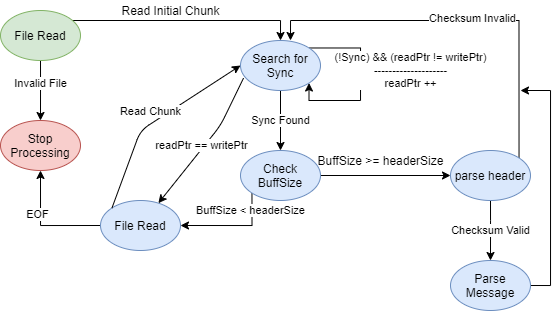

The diagram above was exported from draw.io. Its source (the exported page's mxGraphModel, read from the mxfile embedded in the PNG):
<mxGraphModel dx="813" dy="470" grid="1" gridSize="10" guides="1" tooltips="1" connect="1" arrows="1" fold="1" page="1" pageScale="1" pageWidth="850" pageHeight="1100" math="0" shadow="0">
  <root>
    <mxCell id="0" />
    <mxCell id="1" parent="0" />
    <mxCell id="pee52xQygHnqUIQcrmH5-11" style="edgeStyle=orthogonalEdgeStyle;rounded=0;orthogonalLoop=1;jettySize=auto;html=1;exitX=1;exitY=0;exitDx=0;exitDy=0;" edge="1" parent="1" source="pee52xQygHnqUIQcrmH5-2" target="pee52xQygHnqUIQcrmH5-9">
      <mxGeometry relative="1" as="geometry">
        <Array as="points">
          <mxPoint x="168" y="100" />
          <mxPoint x="380" y="100" />
        </Array>
      </mxGeometry>
    </mxCell>
    <mxCell id="pee52xQygHnqUIQcrmH5-34" value="" style="edgeStyle=orthogonalEdgeStyle;rounded=0;orthogonalLoop=1;jettySize=auto;html=1;" edge="1" parent="1" source="pee52xQygHnqUIQcrmH5-2" target="pee52xQygHnqUIQcrmH5-30">
      <mxGeometry relative="1" as="geometry">
        <Array as="points">
          <mxPoint x="140" y="160" />
          <mxPoint x="140" y="160" />
        </Array>
      </mxGeometry>
    </mxCell>
    <mxCell id="pee52xQygHnqUIQcrmH5-35" value="Invalid File" style="edgeLabel;html=1;align=center;verticalAlign=middle;resizable=0;points=[];" vertex="1" connectable="0" parent="pee52xQygHnqUIQcrmH5-34">
      <mxGeometry x="-0.2333" relative="1" as="geometry">
        <mxPoint as="offset" />
      </mxGeometry>
    </mxCell>
    <mxCell id="pee52xQygHnqUIQcrmH5-2" value="File Read" style="ellipse;whiteSpace=wrap;html=1;fillColor=#d5e8d4;strokeColor=#82b366;" vertex="1" parent="1">
      <mxGeometry x="100" y="90" width="80" height="50" as="geometry" />
    </mxCell>
    <mxCell id="pee52xQygHnqUIQcrmH5-16" style="edgeStyle=orthogonalEdgeStyle;rounded=0;orthogonalLoop=1;jettySize=auto;html=1;exitX=1;exitY=0;exitDx=0;exitDy=0;entryX=1;entryY=1;entryDx=0;entryDy=0;" edge="1" parent="1" source="pee52xQygHnqUIQcrmH5-9" target="pee52xQygHnqUIQcrmH5-9">
      <mxGeometry relative="1" as="geometry">
        <mxPoint x="450" y="180" as="targetPoint" />
        <Array as="points">
          <mxPoint x="460" y="127" />
          <mxPoint x="460" y="180" />
          <mxPoint x="408" y="180" />
        </Array>
      </mxGeometry>
    </mxCell>
    <mxCell id="pee52xQygHnqUIQcrmH5-17" value="(!Sync) &amp;amp;&amp;amp; (readPtr != writePtr)&lt;br&gt;--------------------&lt;br&gt;readPtr ++" style="edgeLabel;html=1;align=center;verticalAlign=middle;resizable=0;points=[];" vertex="1" connectable="0" parent="pee52xQygHnqUIQcrmH5-16">
      <mxGeometry x="-0.4036" y="-11" relative="1" as="geometry">
        <mxPoint x="61" y="22.42" as="offset" />
      </mxGeometry>
    </mxCell>
    <mxCell id="pee52xQygHnqUIQcrmH5-19" value="" style="edgeStyle=orthogonalEdgeStyle;rounded=0;orthogonalLoop=1;jettySize=auto;html=1;" edge="1" parent="1" source="pee52xQygHnqUIQcrmH5-9" target="pee52xQygHnqUIQcrmH5-18">
      <mxGeometry relative="1" as="geometry" />
    </mxCell>
    <mxCell id="pee52xQygHnqUIQcrmH5-20" value="Sync Found" style="edgeLabel;html=1;align=center;verticalAlign=middle;resizable=0;points=[];" vertex="1" connectable="0" parent="pee52xQygHnqUIQcrmH5-19">
      <mxGeometry x="-0.25" relative="1" as="geometry">
        <mxPoint y="7" as="offset" />
      </mxGeometry>
    </mxCell>
    <mxCell id="pee52xQygHnqUIQcrmH5-9" value="Search for Sync" style="ellipse;whiteSpace=wrap;html=1;fillColor=#dae8fc;strokeColor=#6c8ebf;" vertex="1" parent="1">
      <mxGeometry x="340" y="120" width="80" height="50" as="geometry" />
    </mxCell>
    <mxCell id="pee52xQygHnqUIQcrmH5-12" value="Read Initial Chunk" style="text;html=1;align=center;verticalAlign=middle;resizable=0;points=[];autosize=1;" vertex="1" parent="1">
      <mxGeometry x="215" y="80" width="110" height="20" as="geometry" />
    </mxCell>
    <mxCell id="pee52xQygHnqUIQcrmH5-22" value="" style="edgeStyle=orthogonalEdgeStyle;rounded=0;orthogonalLoop=1;jettySize=auto;html=1;" edge="1" parent="1" source="pee52xQygHnqUIQcrmH5-18" target="pee52xQygHnqUIQcrmH5-21">
      <mxGeometry relative="1" as="geometry" />
    </mxCell>
    <mxCell id="pee52xQygHnqUIQcrmH5-52" style="edgeStyle=orthogonalEdgeStyle;rounded=0;orthogonalLoop=1;jettySize=auto;html=1;exitX=0;exitY=1;exitDx=0;exitDy=0;entryX=1;entryY=0.5;entryDx=0;entryDy=0;" edge="1" parent="1" source="pee52xQygHnqUIQcrmH5-18" target="pee52xQygHnqUIQcrmH5-36">
      <mxGeometry relative="1" as="geometry">
        <Array as="points">
          <mxPoint x="352" y="305" />
        </Array>
      </mxGeometry>
    </mxCell>
    <mxCell id="pee52xQygHnqUIQcrmH5-53" value="BuffSize &amp;lt; headerSize" style="edgeLabel;html=1;align=center;verticalAlign=middle;resizable=0;points=[];" vertex="1" connectable="0" parent="pee52xQygHnqUIQcrmH5-52">
      <mxGeometry x="0.1183" y="-2" relative="1" as="geometry">
        <mxPoint x="24.27" y="-13.02" as="offset" />
      </mxGeometry>
    </mxCell>
    <mxCell id="pee52xQygHnqUIQcrmH5-18" value="Check BuffSize" style="ellipse;whiteSpace=wrap;html=1;fillColor=#dae8fc;strokeColor=#6c8ebf;" vertex="1" parent="1">
      <mxGeometry x="340" y="230" width="80" height="50" as="geometry" />
    </mxCell>
    <mxCell id="pee52xQygHnqUIQcrmH5-26" value="" style="edgeStyle=orthogonalEdgeStyle;rounded=0;orthogonalLoop=1;jettySize=auto;html=1;" edge="1" parent="1" source="pee52xQygHnqUIQcrmH5-21" target="pee52xQygHnqUIQcrmH5-25">
      <mxGeometry relative="1" as="geometry">
        <Array as="points">
          <mxPoint x="590" y="300" />
          <mxPoint x="590" y="300" />
        </Array>
      </mxGeometry>
    </mxCell>
    <mxCell id="pee52xQygHnqUIQcrmH5-27" value="Checksum Valid" style="edgeLabel;html=1;align=center;verticalAlign=middle;resizable=0;points=[];" vertex="1" connectable="0" parent="pee52xQygHnqUIQcrmH5-26">
      <mxGeometry x="0.25" relative="1" as="geometry">
        <mxPoint y="-8" as="offset" />
      </mxGeometry>
    </mxCell>
    <mxCell id="pee52xQygHnqUIQcrmH5-48" style="edgeStyle=orthogonalEdgeStyle;rounded=0;orthogonalLoop=1;jettySize=auto;html=1;exitX=1;exitY=0;exitDx=0;exitDy=0;entryX=0.625;entryY=0;entryDx=0;entryDy=0;entryPerimeter=0;" edge="1" parent="1" source="pee52xQygHnqUIQcrmH5-21" target="pee52xQygHnqUIQcrmH5-9">
      <mxGeometry relative="1" as="geometry">
        <mxPoint x="590" y="90" as="targetPoint" />
        <Array as="points">
          <mxPoint x="618" y="100" />
          <mxPoint x="390" y="100" />
        </Array>
      </mxGeometry>
    </mxCell>
    <mxCell id="pee52xQygHnqUIQcrmH5-49" value="Checksum Invalid" style="edgeLabel;html=1;align=center;verticalAlign=middle;resizable=0;points=[];" vertex="1" connectable="0" parent="pee52xQygHnqUIQcrmH5-48">
      <mxGeometry x="-0.2876" y="47" relative="1" as="geometry">
        <mxPoint x="-47" y="-49" as="offset" />
      </mxGeometry>
    </mxCell>
    <mxCell id="pee52xQygHnqUIQcrmH5-21" value="parse header" style="ellipse;whiteSpace=wrap;html=1;fillColor=#dae8fc;strokeColor=#6c8ebf;" vertex="1" parent="1">
      <mxGeometry x="550" y="230" width="80" height="50" as="geometry" />
    </mxCell>
    <mxCell id="pee52xQygHnqUIQcrmH5-24" value="BuffSize &amp;gt;= headerSize" style="text;html=1;align=center;verticalAlign=middle;resizable=0;points=[];autosize=1;" vertex="1" parent="1">
      <mxGeometry x="410" y="230" width="140" height="20" as="geometry" />
    </mxCell>
    <mxCell id="pee52xQygHnqUIQcrmH5-56" style="edgeStyle=orthogonalEdgeStyle;rounded=0;orthogonalLoop=1;jettySize=auto;html=1;exitX=1;exitY=0.5;exitDx=0;exitDy=0;" edge="1" parent="1" source="pee52xQygHnqUIQcrmH5-25">
      <mxGeometry relative="1" as="geometry">
        <mxPoint x="620" y="170" as="targetPoint" />
        <Array as="points">
          <mxPoint x="650" y="365" />
          <mxPoint x="650" y="170" />
        </Array>
      </mxGeometry>
    </mxCell>
    <mxCell id="pee52xQygHnqUIQcrmH5-25" value="Parse Message" style="ellipse;whiteSpace=wrap;html=1;fillColor=#dae8fc;strokeColor=#6c8ebf;" vertex="1" parent="1">
      <mxGeometry x="550" y="340" width="80" height="50" as="geometry" />
    </mxCell>
    <mxCell id="pee52xQygHnqUIQcrmH5-30" value="Stop Processing" style="ellipse;whiteSpace=wrap;html=1;fillColor=#f8cecc;strokeColor=#b85450;" vertex="1" parent="1">
      <mxGeometry x="100" y="200" width="80" height="50" as="geometry" />
    </mxCell>
    <mxCell id="pee52xQygHnqUIQcrmH5-46" style="edgeStyle=orthogonalEdgeStyle;rounded=0;orthogonalLoop=1;jettySize=auto;html=1;exitX=0;exitY=0.5;exitDx=0;exitDy=0;" edge="1" parent="1" source="pee52xQygHnqUIQcrmH5-36" target="pee52xQygHnqUIQcrmH5-30">
      <mxGeometry relative="1" as="geometry" />
    </mxCell>
    <mxCell id="pee52xQygHnqUIQcrmH5-47" value="EOF" style="edgeLabel;html=1;align=center;verticalAlign=middle;resizable=0;points=[];" vertex="1" connectable="0" parent="pee52xQygHnqUIQcrmH5-46">
      <mxGeometry x="0.0432" y="-12" relative="1" as="geometry">
        <mxPoint x="-15" y="-11" as="offset" />
      </mxGeometry>
    </mxCell>
    <mxCell id="pee52xQygHnqUIQcrmH5-36" value="File Read" style="ellipse;whiteSpace=wrap;html=1;fillColor=#dae8fc;strokeColor=#6c8ebf;" vertex="1" parent="1">
      <mxGeometry x="200" y="280" width="80" height="50" as="geometry" />
    </mxCell>
    <mxCell id="pee52xQygHnqUIQcrmH5-42" value="" style="endArrow=classic;html=1;exitX=0.038;exitY=0.752;exitDx=0;exitDy=0;exitPerimeter=0;" edge="1" parent="1" source="pee52xQygHnqUIQcrmH5-9" target="pee52xQygHnqUIQcrmH5-36">
      <mxGeometry width="50" height="50" relative="1" as="geometry">
        <mxPoint x="280" y="160" as="sourcePoint" />
        <mxPoint x="310" y="180" as="targetPoint" />
        <Array as="points">
          <mxPoint x="320" y="205" />
        </Array>
      </mxGeometry>
    </mxCell>
    <mxCell id="pee52xQygHnqUIQcrmH5-43" value="readPtr == writePtr" style="edgeLabel;html=1;align=center;verticalAlign=middle;resizable=0;points=[];" vertex="1" connectable="0" parent="pee52xQygHnqUIQcrmH5-42">
      <mxGeometry x="0.4833" y="-1" relative="1" as="geometry">
        <mxPoint x="18.510000000000005" y="-26.54" as="offset" />
      </mxGeometry>
    </mxCell>
    <mxCell id="pee52xQygHnqUIQcrmH5-44" value="" style="endArrow=classic;html=1;entryX=0;entryY=0.5;entryDx=0;entryDy=0;exitX=0;exitY=0;exitDx=0;exitDy=0;" edge="1" parent="1" source="pee52xQygHnqUIQcrmH5-36" target="pee52xQygHnqUIQcrmH5-9">
      <mxGeometry width="50" height="50" relative="1" as="geometry">
        <mxPoint x="230" y="210" as="sourcePoint" />
        <mxPoint x="280" y="160" as="targetPoint" />
        <Array as="points">
          <mxPoint x="240" y="210" />
        </Array>
      </mxGeometry>
    </mxCell>
    <mxCell id="pee52xQygHnqUIQcrmH5-45" value="Read Chunk" style="edgeLabel;html=1;align=center;verticalAlign=middle;resizable=0;points=[];" vertex="1" connectable="0" parent="pee52xQygHnqUIQcrmH5-44">
      <mxGeometry x="0.2704" y="2" relative="1" as="geometry">
        <mxPoint x="-27.35" y="6.67" as="offset" />
      </mxGeometry>
    </mxCell>
  </root>
</mxGraphModel>